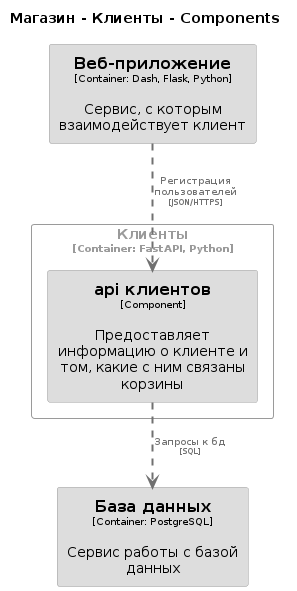

The diagram above was rendered by PlantUML. Its source (embedded in the PNG):
@startuml
set separator none
title Магазин - Клиенты - Components

top to bottom direction

skinparam {
  arrowFontSize 10
  defaultTextAlignment center
  wrapWidth 200
  maxMessageSize 100
}

hide stereotype

skinparam rectangle<<Магазин.Клиенты.apiклиентов>> {
  BackgroundColor #dddddd
  FontColor #000000
  BorderColor #9a9a9a
  shadowing false
}
skinparam rectangle<<Магазин.Базаданных>> {
  BackgroundColor #dddddd
  FontColor #000000
  BorderColor #9a9a9a
  shadowing false
}
skinparam rectangle<<Магазин.Вебприложение>> {
  BackgroundColor #dddddd
  FontColor #000000
  BorderColor #9a9a9a
  shadowing false
}
skinparam rectangle<<Магазин.Клиенты>> {
  BorderColor #9a9a9a
  FontColor #9a9a9a
  shadowing false
}

rectangle "==База данных\n<size:10>[Container: PostgreSQL]</size>\n\nСервис работы с базой данных" <<Магазин.Базаданных>> as Магазин.Базаданных
rectangle "==Веб-приложение\n<size:10>[Container: Dash, Flask, Python]</size>\n\nСервис, с которым взаимодействует клиент" <<Магазин.Вебприложение>> as Магазин.Вебприложение

rectangle "Клиенты\n<size:10>[Container: FastAPI, Python]</size>" <<Магазин.Клиенты>> {
  rectangle "==api клиентов\n<size:10>[Component]</size>\n\nПредоставляет информацию о клиенте и том, какие с ним связаны корзины" <<Магазин.Клиенты.apiклиентов>> as Магазин.Клиенты.apiклиентов
}

Магазин.Вебприложение .[#707070,thickness=2].> Магазин.Клиенты.apiклиентов : "<color:#707070>Регистрация пользователей\n<color:#707070><size:8>[JSON/HTTPS]</size>"
Магазин.Клиенты.apiклиентов .[#707070,thickness=2].> Магазин.Базаданных : "<color:#707070>Запросы к бд\n<color:#707070><size:8>[SQL]</size>"
@enduml